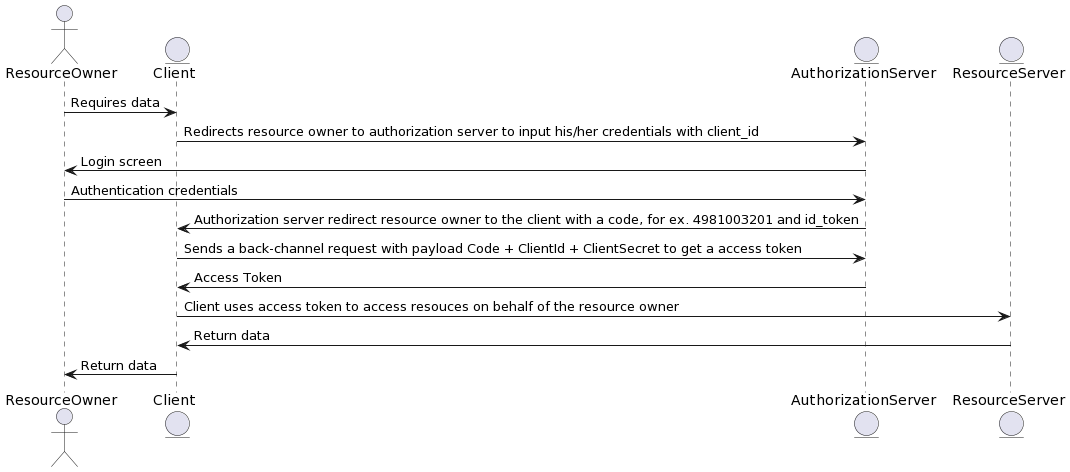

The diagram above was rendered by PlantUML. Its source (embedded in the PNG):
@startuml
actor       ResourceOwner       as user
entity      Client              as client
entity      AuthorizationServer as idp
entity      ResourceServer      as api

user        -> client               : Requires data
client      -> idp                  : Redirects resource owner to authorization server to input his/her credentials with client_id
idp         -> user                 : Login screen
user        -> idp                  : Authentication credentials
idp         -> client               : Authorization server redirect resource owner to the client with a code, for ex. 4981003201 and id_token
client      -> idp                  : Sends a back-channel request with payload Code + ClientId + ClientSecret to get a access token
idp         -> client               : Access Token
client      -> api                  : Client uses access token to access resouces on behalf of the resource owner
api         -> client               : Return data
client      -> user                 : Return data
@enduml